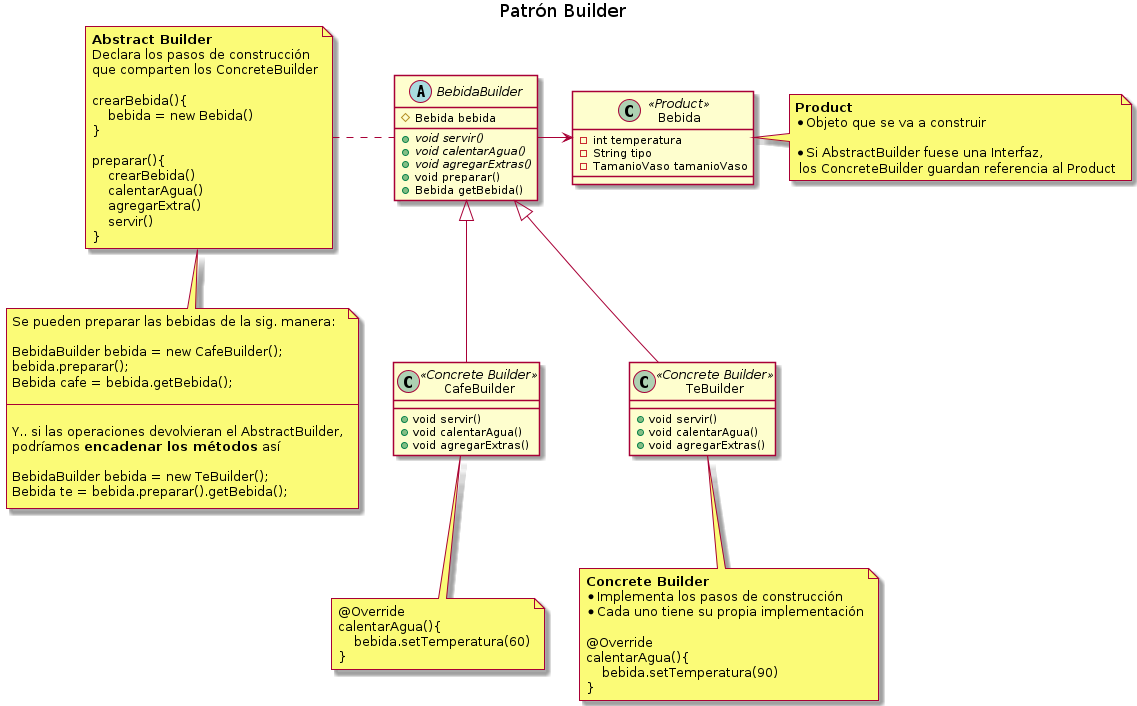

The diagram above was rendered by PlantUML. Its source (embedded in the PNG):
@startuml
Title Patrón Builder

' ================
' ==== CLASES ====
' ================

abstract class BebidaBuilder{
    #Bebida bebida
    +{abstract} void servir()
    +{abstract} void calentarAgua()
    +{abstract} void agregarExtras()
    +void preparar()
    +Bebida getBebida()
}

class CafeBuilder <<Concrete Builder>>{
    +void servir()
    +void calentarAgua()
    +void agregarExtras()
}

class TeBuilder  <<Concrete Builder>>{
    +void servir()
    +void calentarAgua()
    +void agregarExtras()
}

class Bebida <<Product>>{
    -int temperatura
    -String tipo
    -TamanioVaso tamanioVaso
}

' ================
' == RELACIONES ==
' ================

together {
TeBuilder       -u-|> BebidaBuilder
CafeBuilder     -u-|> BebidaBuilder
BebidaBuilder   -r->  Bebida
}

' ================
' ==== NOTAS =====
' ================

note as N1
**Abstract Builder**
Declara los pasos de construcción
que comparten los ConcreteBuilder

crearBebida(){
    bebida = new Bebida()
}

preparar(){
    crearBebida()
    calentarAgua()
    agregarExtra()
    servir()
}
end note

note as N2
@Override
calentarAgua(){
    bebida.setTemperatura(60)
}
end note

note as N3
**Concrete Builder**
* Implementa los pasos de construcción
* Cada uno tiene su propia implementación

@Override
calentarAgua(){
    bebida.setTemperatura(90)
}
end note

note as N4
**Product**
* Objeto que se va a construir

* Si AbstractBuilder fuese una Interfaz,
 los ConcreteBuilder guardan referencia al Product
end note

N1 .r. BebidaBuilder
N2 .u. CafeBuilder
N3 .u. TeBuilder
N4 .l. Bebida

note bottom of N1
Se pueden preparar las bebidas de la sig. manera:

BebidaBuilder bebida = new CafeBuilder();
bebida.preparar();
Bebida cafe = bebida.getBebida();

--

Y.. si las operaciones devolvieran el AbstractBuilder,
podríamos **encadenar los métodos** así

BebidaBuilder bebida = new TeBuilder();
Bebida te = bebida.preparar().getBebida();
end note

@enduml